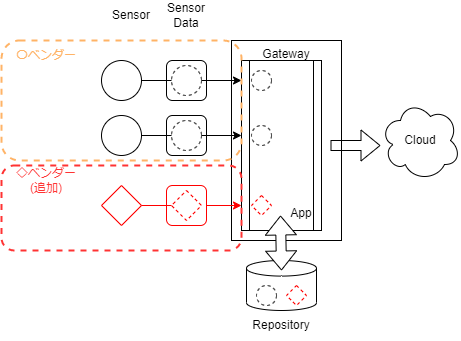

The diagram above was exported from draw.io. Its source (the exported page's mxGraphModel, read from the mxfile embedded in the PNG):
<mxGraphModel dx="1222" dy="559" grid="1" gridSize="10" guides="1" tooltips="1" connect="1" arrows="1" fold="1" page="1" pageScale="1" pageWidth="827" pageHeight="1169" math="0" shadow="0">
  <root>
    <mxCell id="0" />
    <mxCell id="1" parent="0" />
    <mxCell id="22" value="" style="rounded=1;whiteSpace=wrap;html=1;fillStyle=auto;fontSize=9;fillColor=none;gradientColor=none;gradientDirection=east;" parent="1" vertex="1">
      <mxGeometry x="185" y="150" width="40" height="40" as="geometry" />
    </mxCell>
    <mxCell id="56" value="" style="ellipse;whiteSpace=wrap;html=1;aspect=fixed;" vertex="1" parent="1">
      <mxGeometry x="120" y="205" width="40" height="40" as="geometry" />
    </mxCell>
    <mxCell id="57" value="" style="ellipse;whiteSpace=wrap;html=1;aspect=fixed;" vertex="1" parent="1">
      <mxGeometry x="120" y="150" width="40" height="40" as="geometry" />
    </mxCell>
    <mxCell id="58" value="" style="rhombus;whiteSpace=wrap;html=1;strokeColor=#FF0000;" vertex="1" parent="1">
      <mxGeometry x="120" y="275" width="40" height="40" as="geometry" />
    </mxCell>
    <mxCell id="59" value="Sensor" style="text;html=1;strokeColor=none;fillColor=none;align=center;verticalAlign=middle;whiteSpace=wrap;rounded=0;" vertex="1" parent="1">
      <mxGeometry x="120" y="90" width="60" height="30" as="geometry" />
    </mxCell>
    <mxCell id="60" value="Gateway" style="rounded=0;whiteSpace=wrap;html=1;verticalAlign=top;" vertex="1" parent="1">
      <mxGeometry x="250" y="130" width="110" height="200" as="geometry" />
    </mxCell>
    <mxCell id="61" value="Cloud" style="ellipse;shape=cloud;whiteSpace=wrap;html=1;" vertex="1" parent="1">
      <mxGeometry x="399" y="190" width="80" height="80" as="geometry" />
    </mxCell>
    <mxCell id="62" value="" style="edgeStyle=none;html=1;endArrow=none;" edge="1" parent="1" source="57">
      <mxGeometry relative="1" as="geometry">
        <mxPoint x="167.14985851425092" y="160.28991510855053" as="sourcePoint" />
        <mxPoint x="190" y="170" as="targetPoint" />
      </mxGeometry>
    </mxCell>
    <mxCell id="63" value="" style="ellipse;whiteSpace=wrap;html=1;aspect=fixed;fillStyle=auto;gradientColor=none;gradientDirection=east;fillColor=none;dashed=1;" vertex="1" parent="1">
      <mxGeometry x="190" y="155" width="30" height="30" as="geometry" />
    </mxCell>
    <mxCell id="64" value="" style="edgeStyle=none;html=1;endArrow=none;" edge="1" parent="1" source="56" target="65">
      <mxGeometry relative="1" as="geometry">
        <mxPoint x="170" y="225" as="sourcePoint" />
        <mxPoint x="250" y="225" as="targetPoint" />
      </mxGeometry>
    </mxCell>
    <mxCell id="65" value="" style="ellipse;whiteSpace=wrap;html=1;aspect=fixed;fillStyle=auto;gradientColor=none;gradientDirection=east;fillColor=none;dashed=1;" vertex="1" parent="1">
      <mxGeometry x="190" y="210" width="30" height="30" as="geometry" />
    </mxCell>
    <mxCell id="66" value="" style="edgeStyle=none;html=1;entryX=0;entryY=0.5;entryDx=0;entryDy=0;endArrow=none;strokeColor=#FF0000;" edge="1" parent="1" source="58" target="67">
      <mxGeometry relative="1" as="geometry">
        <mxPoint x="162.5" y="302.5" as="sourcePoint" />
        <mxPoint x="250" y="250" as="targetPoint" />
      </mxGeometry>
    </mxCell>
    <mxCell id="67" value="" style="rhombus;whiteSpace=wrap;html=1;dashed=1;strokeColor=#FF0000;" vertex="1" parent="1">
      <mxGeometry x="190" y="280" width="30" height="30" as="geometry" />
    </mxCell>
    <mxCell id="68" value="Sensor&lt;br&gt;Data" style="text;html=1;strokeColor=none;fillColor=none;align=center;verticalAlign=middle;whiteSpace=wrap;rounded=0;" vertex="1" parent="1">
      <mxGeometry x="175" y="90" width="60" height="30" as="geometry" />
    </mxCell>
    <mxCell id="69" value="" style="shape=process;whiteSpace=wrap;html=1;backgroundOutline=1;fillStyle=auto;fillColor=none;gradientColor=none;gradientDirection=east;" vertex="1" parent="1">
      <mxGeometry x="260" y="150" width="80" height="170" as="geometry" />
    </mxCell>
    <mxCell id="70" value="" style="ellipse;whiteSpace=wrap;html=1;aspect=fixed;fillStyle=auto;gradientColor=none;gradientDirection=east;fillColor=none;dashed=1;" vertex="1" parent="1">
      <mxGeometry x="270" y="215" width="20" height="20" as="geometry" />
    </mxCell>
    <mxCell id="72" value="" style="rhombus;whiteSpace=wrap;html=1;dashed=1;strokeColor=#FF0000;" vertex="1" parent="1">
      <mxGeometry x="270" y="285" width="20" height="20" as="geometry" />
    </mxCell>
    <mxCell id="74" value="App" style="text;html=1;strokeColor=none;fillColor=none;align=center;verticalAlign=middle;whiteSpace=wrap;rounded=0;" vertex="1" parent="1">
      <mxGeometry x="300" y="295" width="40" height="15" as="geometry" />
    </mxCell>
    <mxCell id="75" value="" style="shape=flexArrow;endArrow=classic;html=1;" edge="1" parent="1">
      <mxGeometry width="50" height="50" relative="1" as="geometry">
        <mxPoint x="349" y="235" as="sourcePoint" />
        <mxPoint x="399" y="235" as="targetPoint" />
      </mxGeometry>
    </mxCell>
    <mxCell id="78" value="" style="edgeStyle=none;html=1;entryX=0;entryY=0.5;entryDx=0;entryDy=0;startArrow=none;strokeColor=#FF0000;" edge="1" parent="1" source="91">
      <mxGeometry relative="1" as="geometry">
        <mxPoint x="260" y="295" as="targetPoint" />
      </mxGeometry>
    </mxCell>
    <mxCell id="79" value="" style="edgeStyle=none;html=1;startArrow=none;" edge="1" parent="1" source="65">
      <mxGeometry relative="1" as="geometry">
        <mxPoint x="260" y="225" as="targetPoint" />
      </mxGeometry>
    </mxCell>
    <mxCell id="80" value="" style="edgeStyle=none;html=1;startArrow=none;" edge="1" parent="1" source="63">
      <mxGeometry relative="1" as="geometry">
        <mxPoint x="260" y="170" as="targetPoint" />
      </mxGeometry>
    </mxCell>
    <mxCell id="81" value="" style="ellipse;whiteSpace=wrap;html=1;aspect=fixed;fillStyle=auto;gradientColor=none;gradientDirection=east;fillColor=none;dashed=1;" vertex="1" parent="1">
      <mxGeometry x="270" y="160" width="20" height="20" as="geometry" />
    </mxCell>
    <mxCell id="86" value="" style="shape=cylinder3;whiteSpace=wrap;html=1;boundedLbl=1;backgroundOutline=1;size=7.800411826685945;fillStyle=auto;fontSize=9;fillColor=none;gradientColor=none;gradientDirection=east;" vertex="1" parent="1">
      <mxGeometry x="265" y="350" width="70" height="50" as="geometry" />
    </mxCell>
    <mxCell id="87" value="" style="ellipse;whiteSpace=wrap;html=1;aspect=fixed;fillStyle=auto;gradientColor=none;gradientDirection=east;fillColor=none;dashed=1;" vertex="1" parent="1">
      <mxGeometry x="275" y="375" width="20" height="20" as="geometry" />
    </mxCell>
    <mxCell id="88" value="" style="rhombus;whiteSpace=wrap;html=1;dashed=1;strokeColor=#FF0000;" vertex="1" parent="1">
      <mxGeometry x="305" y="375" width="20" height="20" as="geometry" />
    </mxCell>
    <mxCell id="89" value="Repository" style="text;html=1;strokeColor=none;fillColor=none;align=center;verticalAlign=middle;whiteSpace=wrap;rounded=0;" vertex="1" parent="1">
      <mxGeometry x="270" y="400" width="60" height="30" as="geometry" />
    </mxCell>
    <mxCell id="90" value="" style="rounded=1;whiteSpace=wrap;html=1;fillStyle=auto;fontSize=9;fillColor=none;gradientColor=none;gradientDirection=east;" vertex="1" parent="1">
      <mxGeometry x="185" y="205" width="40" height="40" as="geometry" />
    </mxCell>
    <mxCell id="92" value="" style="edgeStyle=none;html=1;entryX=0;entryY=0.5;entryDx=0;entryDy=0;startArrow=none;strokeColor=#FF0000;endArrow=none;" edge="1" parent="1" source="67" target="91">
      <mxGeometry relative="1" as="geometry">
        <mxPoint x="220" y="295" as="sourcePoint" />
        <mxPoint x="260" y="295" as="targetPoint" />
      </mxGeometry>
    </mxCell>
    <mxCell id="91" value="" style="rounded=1;whiteSpace=wrap;html=1;fillStyle=auto;fontSize=9;fillColor=none;gradientColor=none;gradientDirection=east;strokeColor=#FF0000;" vertex="1" parent="1">
      <mxGeometry x="185" y="275" width="40" height="40" as="geometry" />
    </mxCell>
    <mxCell id="30" value="" style="shape=flexArrow;endArrow=classic;startArrow=classic;html=1;fontSize=9;exitX=0;exitY=0.5;exitDx=0;exitDy=0;labelBackgroundColor=default;fillColor=default;" parent="1" edge="1">
      <mxGeometry width="100" height="100" relative="1" as="geometry">
        <mxPoint x="299" y="305" as="sourcePoint" />
        <mxPoint x="300" y="360" as="targetPoint" />
      </mxGeometry>
    </mxCell>
    <mxCell id="93" value="" style="rounded=1;whiteSpace=wrap;html=1;strokeColor=#FFB366;fillColor=none;shadow=0;glass=0;dashed=1;strokeWidth=2;" vertex="1" parent="1">
      <mxGeometry x="20" y="130" width="240" height="120" as="geometry" />
    </mxCell>
    <mxCell id="94" value="〇ベンダー" style="text;html=1;strokeColor=none;fillColor=none;align=center;verticalAlign=middle;whiteSpace=wrap;rounded=0;fontColor=#FFB366;" vertex="1" parent="1">
      <mxGeometry x="30" y="130" width="70" height="30" as="geometry" />
    </mxCell>
    <mxCell id="95" value="" style="rounded=1;whiteSpace=wrap;html=1;strokeColor=#FF3333;fillColor=none;shadow=0;glass=0;dashed=1;strokeWidth=2;" vertex="1" parent="1">
      <mxGeometry x="20" y="255" width="240" height="85" as="geometry" />
    </mxCell>
    <mxCell id="96" value="◇ベンダー (追加)" style="text;html=1;strokeColor=none;fillColor=none;align=center;verticalAlign=middle;whiteSpace=wrap;rounded=0;fontColor=#FF3333;" vertex="1" parent="1">
      <mxGeometry x="30" y="255" width="70" height="30" as="geometry" />
    </mxCell>
  </root>
</mxGraphModel>